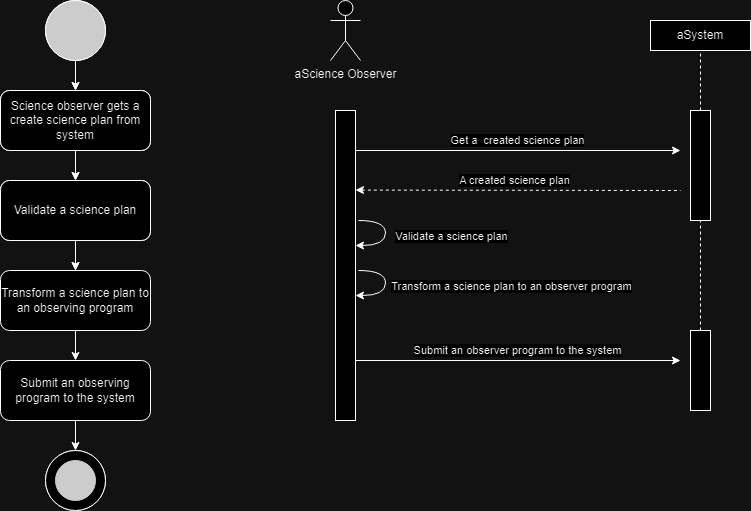

The diagram above was exported from draw.io. Its source (the exported page's mxGraphModel, read from the mxfile embedded in the PNG):
<mxGraphModel dx="1050" dy="557" grid="1" gridSize="10" guides="1" tooltips="1" connect="1" arrows="1" fold="1" page="1" pageScale="1" pageWidth="850" pageHeight="1100" math="0" shadow="0">
  <root>
    <mxCell id="0" />
    <mxCell id="1" parent="0" />
    <mxCell id="VJ6fMuPTBhg04XfCfDDC-1" value="Transform a science plan to an observing program&lt;span id=&quot;docs-internal-guid-32146588-7fff-464c-8460-13612f1e4837&quot;&gt;&lt;/span&gt;" style="rounded=1;whiteSpace=wrap;html=1;" parent="1" vertex="1">
      <mxGeometry x="150" y="370" width="150" height="60" as="geometry" />
    </mxCell>
    <mxCell id="VJ6fMuPTBhg04XfCfDDC-2" value="Submit an observing program to the system&lt;span id=&quot;docs-internal-guid-32146588-7fff-464c-8460-13612f1e4837&quot;&gt;&lt;/span&gt;" style="rounded=1;whiteSpace=wrap;html=1;" parent="1" vertex="1">
      <mxGeometry x="150" y="460" width="150" height="60" as="geometry" />
    </mxCell>
    <mxCell id="VJ6fMuPTBhg04XfCfDDC-3" value="" style="endArrow=classic;html=1;rounded=0;exitX=0.5;exitY=1;exitDx=0;exitDy=0;entryX=0.5;entryY=0;entryDx=0;entryDy=0;" parent="1" source="VJ6fMuPTBhg04XfCfDDC-1" target="VJ6fMuPTBhg04XfCfDDC-2" edge="1">
      <mxGeometry width="50" height="50" relative="1" as="geometry">
        <mxPoint x="485" y="540" as="sourcePoint" />
        <mxPoint x="535" y="490" as="targetPoint" />
      </mxGeometry>
    </mxCell>
    <mxCell id="VJ6fMuPTBhg04XfCfDDC-4" value="" style="endArrow=classic;html=1;rounded=0;exitX=0.5;exitY=1;exitDx=0;exitDy=0;" parent="1" source="VJ6fMuPTBhg04XfCfDDC-2" edge="1">
      <mxGeometry width="50" height="50" relative="1" as="geometry">
        <mxPoint x="485" y="540" as="sourcePoint" />
        <mxPoint x="225" y="550" as="targetPoint" />
      </mxGeometry>
    </mxCell>
    <mxCell id="VJ6fMuPTBhg04XfCfDDC-5" value="" style="ellipse;whiteSpace=wrap;html=1;aspect=fixed;fillColor=#333333;" parent="1" vertex="1">
      <mxGeometry x="195" y="100" width="60" height="60" as="geometry" />
    </mxCell>
    <mxCell id="VJ6fMuPTBhg04XfCfDDC-6" value="" style="ellipse;whiteSpace=wrap;html=1;aspect=fixed;movable=1;resizable=1;rotatable=1;deletable=1;editable=1;locked=0;connectable=1;" parent="1" vertex="1">
      <mxGeometry x="195" y="550" width="60" height="60" as="geometry" />
    </mxCell>
    <mxCell id="VJ6fMuPTBhg04XfCfDDC-7" value="" style="ellipse;whiteSpace=wrap;html=1;aspect=fixed;strokeColor=#333333;fillColor=#333333;movable=1;resizable=1;rotatable=1;deletable=1;editable=1;locked=0;connectable=1;" parent="1" vertex="1">
      <mxGeometry x="205" y="560" width="40" height="40" as="geometry" />
    </mxCell>
    <mxCell id="VJ6fMuPTBhg04XfCfDDC-8" value="Employees get data from new cars.&lt;span id=&quot;docs-internal-guid-32146588-7fff-464c-8460-13612f1e4837&quot;&gt;&lt;/span&gt;" style="rounded=1;whiteSpace=wrap;html=1;" parent="1" vertex="1">
      <mxGeometry x="150" y="190" width="150" height="60" as="geometry" />
    </mxCell>
    <mxCell id="VJ6fMuPTBhg04XfCfDDC-9" value="Employees insert new car data into the database.&lt;span id=&quot;docs-internal-guid-32146588-7fff-464c-8460-13612f1e4837&quot;&gt;&lt;/span&gt;" style="rounded=1;whiteSpace=wrap;html=1;" parent="1" vertex="1">
      <mxGeometry x="150" y="280" width="150" height="60" as="geometry" />
    </mxCell>
    <mxCell id="VJ6fMuPTBhg04XfCfDDC-10" value="" style="endArrow=classic;html=1;rounded=0;exitX=0.5;exitY=1;exitDx=0;exitDy=0;entryX=0.5;entryY=0;entryDx=0;entryDy=0;" parent="1" source="VJ6fMuPTBhg04XfCfDDC-5" target="VJ6fMuPTBhg04XfCfDDC-8" edge="1">
      <mxGeometry width="50" height="50" relative="1" as="geometry">
        <mxPoint x="485" y="360" as="sourcePoint" />
        <mxPoint x="535" y="310" as="targetPoint" />
      </mxGeometry>
    </mxCell>
    <mxCell id="VJ6fMuPTBhg04XfCfDDC-11" value="" style="endArrow=classic;html=1;rounded=0;exitX=0.5;exitY=1;exitDx=0;exitDy=0;entryX=0.5;entryY=0;entryDx=0;entryDy=0;" parent="1" source="VJ6fMuPTBhg04XfCfDDC-8" target="VJ6fMuPTBhg04XfCfDDC-9" edge="1">
      <mxGeometry width="50" height="50" relative="1" as="geometry">
        <mxPoint x="485" y="360" as="sourcePoint" />
        <mxPoint x="535" y="310" as="targetPoint" />
      </mxGeometry>
    </mxCell>
    <mxCell id="VJ6fMuPTBhg04XfCfDDC-12" value="" style="endArrow=classic;html=1;rounded=0;exitX=0.5;exitY=1;exitDx=0;exitDy=0;" parent="1" source="VJ6fMuPTBhg04XfCfDDC-9" edge="1">
      <mxGeometry width="50" height="50" relative="1" as="geometry">
        <mxPoint x="485" y="360" as="sourcePoint" />
        <mxPoint x="225" y="370" as="targetPoint" />
      </mxGeometry>
    </mxCell>
    <mxCell id="VJ6fMuPTBhg04XfCfDDC-13" value="" style="ellipse;whiteSpace=wrap;html=1;aspect=fixed;fillColor=#333333;" parent="1" vertex="1">
      <mxGeometry x="195" y="100" width="60" height="60" as="geometry" />
    </mxCell>
    <mxCell id="VJ6fMuPTBhg04XfCfDDC-14" value="" style="ellipse;whiteSpace=wrap;html=1;aspect=fixed;movable=1;resizable=1;rotatable=1;deletable=1;editable=1;locked=0;connectable=1;" parent="1" vertex="1">
      <mxGeometry x="195" y="550" width="60" height="60" as="geometry" />
    </mxCell>
    <mxCell id="VJ6fMuPTBhg04XfCfDDC-15" value="" style="ellipse;whiteSpace=wrap;html=1;aspect=fixed;strokeColor=#333333;fillColor=#333333;movable=1;resizable=1;rotatable=1;deletable=1;editable=1;locked=0;connectable=1;" parent="1" vertex="1">
      <mxGeometry x="205" y="560" width="40" height="40" as="geometry" />
    </mxCell>
    <mxCell id="VJ6fMuPTBhg04XfCfDDC-16" value="Science observer gets a create science plan from system" style="rounded=1;whiteSpace=wrap;html=1;" parent="1" vertex="1">
      <mxGeometry x="150" y="190" width="150" height="60" as="geometry" />
    </mxCell>
    <mxCell id="VJ6fMuPTBhg04XfCfDDC-17" value="Validate a science plan" style="rounded=1;whiteSpace=wrap;html=1;" parent="1" vertex="1">
      <mxGeometry x="150" y="280" width="150" height="60" as="geometry" />
    </mxCell>
    <mxCell id="VJ6fMuPTBhg04XfCfDDC-18" value="" style="endArrow=classic;html=1;rounded=0;exitX=0.5;exitY=1;exitDx=0;exitDy=0;entryX=0.5;entryY=0;entryDx=0;entryDy=0;" parent="1" source="VJ6fMuPTBhg04XfCfDDC-13" target="VJ6fMuPTBhg04XfCfDDC-16" edge="1">
      <mxGeometry width="50" height="50" relative="1" as="geometry">
        <mxPoint x="485" y="360" as="sourcePoint" />
        <mxPoint x="535" y="310" as="targetPoint" />
      </mxGeometry>
    </mxCell>
    <mxCell id="VJ6fMuPTBhg04XfCfDDC-19" value="" style="endArrow=classic;html=1;rounded=0;exitX=0.5;exitY=1;exitDx=0;exitDy=0;entryX=0.5;entryY=0;entryDx=0;entryDy=0;" parent="1" source="VJ6fMuPTBhg04XfCfDDC-16" target="VJ6fMuPTBhg04XfCfDDC-17" edge="1">
      <mxGeometry width="50" height="50" relative="1" as="geometry">
        <mxPoint x="485" y="360" as="sourcePoint" />
        <mxPoint x="535" y="310" as="targetPoint" />
      </mxGeometry>
    </mxCell>
    <mxCell id="VJ6fMuPTBhg04XfCfDDC-20" value="" style="endArrow=classic;html=1;rounded=0;exitX=0.5;exitY=1;exitDx=0;exitDy=0;" parent="1" source="VJ6fMuPTBhg04XfCfDDC-17" edge="1">
      <mxGeometry width="50" height="50" relative="1" as="geometry">
        <mxPoint x="485" y="360" as="sourcePoint" />
        <mxPoint x="225" y="370" as="targetPoint" />
      </mxGeometry>
    </mxCell>
    <mxCell id="VJ6fMuPTBhg04XfCfDDC-21" value="aScience Observer" style="shape=umlActor;verticalLabelPosition=bottom;verticalAlign=top;html=1;outlineConnect=0;movable=1;resizable=1;rotatable=1;deletable=1;editable=1;locked=0;connectable=1;" parent="1" vertex="1">
      <mxGeometry x="480" y="100" width="30" height="60" as="geometry" />
    </mxCell>
    <mxCell id="VJ6fMuPTBhg04XfCfDDC-22" value="" style="rounded=0;whiteSpace=wrap;html=1;movable=1;resizable=1;rotatable=1;deletable=1;editable=1;locked=0;connectable=1;" parent="1" vertex="1">
      <mxGeometry x="485" y="210" width="20" height="310" as="geometry" />
    </mxCell>
    <mxCell id="VJ6fMuPTBhg04XfCfDDC-23" value="" style="rounded=0;whiteSpace=wrap;html=1;movable=1;resizable=1;rotatable=1;deletable=1;editable=1;locked=0;connectable=1;" parent="1" vertex="1">
      <mxGeometry x="840" y="210" width="20" height="110" as="geometry" />
    </mxCell>
    <mxCell id="VJ6fMuPTBhg04XfCfDDC-24" value="" style="rounded=0;whiteSpace=wrap;html=1;movable=1;resizable=1;rotatable=1;deletable=1;editable=1;locked=0;connectable=1;" parent="1" vertex="1">
      <mxGeometry x="840" y="430" width="20" height="80" as="geometry" />
    </mxCell>
    <mxCell id="VJ6fMuPTBhg04XfCfDDC-25" value="" style="endArrow=classic;html=1;rounded=0;" parent="1" edge="1">
      <mxGeometry width="50" height="50" relative="1" as="geometry">
        <mxPoint x="505" y="250" as="sourcePoint" />
        <mxPoint x="830" y="250" as="targetPoint" />
      </mxGeometry>
    </mxCell>
    <mxCell id="VJ6fMuPTBhg04XfCfDDC-26" value="Get a&amp;nbsp; created science plan" style="edgeLabel;html=1;align=center;verticalAlign=middle;resizable=0;points=[];" parent="VJ6fMuPTBhg04XfCfDDC-25" connectable="0" vertex="1">
      <mxGeometry x="0.0231" y="-1" relative="1" as="geometry">
        <mxPoint x="-5" y="-12" as="offset" />
      </mxGeometry>
    </mxCell>
    <mxCell id="VJ6fMuPTBhg04XfCfDDC-27" value="A created science plan" style="endArrow=none;dashed=1;html=1;rounded=0;exitX=1.062;exitY=0.342;exitDx=0;exitDy=0;startArrow=classic;startFill=1;exitPerimeter=0;movable=1;resizable=1;rotatable=1;deletable=1;editable=1;locked=0;connectable=1;" parent="1" edge="1">
      <mxGeometry x="-0.0233" y="10" width="50" height="50" relative="1" as="geometry">
        <mxPoint x="504.9999999999998" y="289.5799999999999" as="sourcePoint" />
        <mxPoint x="830" y="290" as="targetPoint" />
        <mxPoint as="offset" />
      </mxGeometry>
    </mxCell>
    <mxCell id="VJ6fMuPTBhg04XfCfDDC-28" value="" style="endArrow=classic;html=1;rounded=0;entryX=0.921;entryY=0.877;entryDx=0;entryDy=0;entryPerimeter=0;edgeStyle=orthogonalEdgeStyle;elbow=vertical;curved=1;movable=1;resizable=1;rotatable=1;deletable=1;editable=1;locked=0;connectable=1;" parent="1" edge="1">
      <mxGeometry width="50" height="50" relative="1" as="geometry">
        <mxPoint x="508" y="320" as="sourcePoint" />
        <mxPoint x="505" y="345" as="targetPoint" />
        <Array as="points">
          <mxPoint x="535" y="320" />
          <mxPoint x="535" y="345" />
        </Array>
      </mxGeometry>
    </mxCell>
    <mxCell id="VJ6fMuPTBhg04XfCfDDC-29" value="Validate a science plan" style="edgeLabel;html=1;align=center;verticalAlign=middle;resizable=1;points=[];movable=1;rotatable=1;deletable=1;editable=1;locked=0;connectable=1;" parent="VJ6fMuPTBhg04XfCfDDC-28" connectable="0" vertex="1">
      <mxGeometry x="-0.2845" y="-1" relative="1" as="geometry">
        <mxPoint x="66" y="13" as="offset" />
      </mxGeometry>
    </mxCell>
    <mxCell id="VJ6fMuPTBhg04XfCfDDC-30" value="" style="endArrow=classic;html=1;rounded=0;entryX=0.921;entryY=0.877;entryDx=0;entryDy=0;entryPerimeter=0;edgeStyle=orthogonalEdgeStyle;elbow=vertical;curved=1;movable=1;resizable=1;rotatable=1;deletable=1;editable=1;locked=0;connectable=1;" parent="1" edge="1">
      <mxGeometry width="50" height="50" relative="1" as="geometry">
        <mxPoint x="508" y="370" as="sourcePoint" />
        <mxPoint x="505" y="395" as="targetPoint" />
        <Array as="points">
          <mxPoint x="535" y="370" />
          <mxPoint x="535" y="395" />
        </Array>
      </mxGeometry>
    </mxCell>
    <mxCell id="VJ6fMuPTBhg04XfCfDDC-31" value="Transform a science plan to an observer program" style="edgeLabel;html=1;align=center;verticalAlign=middle;resizable=1;points=[];movable=1;rotatable=1;deletable=1;editable=1;locked=0;connectable=1;" parent="VJ6fMuPTBhg04XfCfDDC-30" connectable="0" vertex="1">
      <mxGeometry x="-0.2845" y="-1" relative="1" as="geometry">
        <mxPoint x="126" y="13" as="offset" />
      </mxGeometry>
    </mxCell>
    <mxCell id="VJ6fMuPTBhg04XfCfDDC-32" value="" style="endArrow=classic;html=1;rounded=0;" parent="1" edge="1">
      <mxGeometry width="50" height="50" relative="1" as="geometry">
        <mxPoint x="505" y="460" as="sourcePoint" />
        <mxPoint x="830" y="460" as="targetPoint" />
      </mxGeometry>
    </mxCell>
    <mxCell id="VJ6fMuPTBhg04XfCfDDC-33" value="Submit an observer program to the system" style="edgeLabel;html=1;align=center;verticalAlign=middle;resizable=0;points=[];" parent="VJ6fMuPTBhg04XfCfDDC-32" connectable="0" vertex="1">
      <mxGeometry x="0.0231" y="-1" relative="1" as="geometry">
        <mxPoint x="-5" y="-12" as="offset" />
      </mxGeometry>
    </mxCell>
    <mxCell id="h4rtZQbzj9boWNqXOjGp-1" value="aSystem" style="rounded=0;whiteSpace=wrap;html=1;" parent="1" vertex="1">
      <mxGeometry x="800" y="120" width="100" height="30" as="geometry" />
    </mxCell>
    <mxCell id="h4rtZQbzj9boWNqXOjGp-2" value="" style="endArrow=none;dashed=1;html=1;rounded=0;entryX=0.5;entryY=1;entryDx=0;entryDy=0;" parent="1" target="h4rtZQbzj9boWNqXOjGp-1" edge="1">
      <mxGeometry width="50" height="50" relative="1" as="geometry">
        <mxPoint x="850" y="210" as="sourcePoint" />
        <mxPoint x="850" y="230" as="targetPoint" />
      </mxGeometry>
    </mxCell>
    <mxCell id="h4rtZQbzj9boWNqXOjGp-3" value="" style="endArrow=none;dashed=1;html=1;rounded=0;entryX=0.5;entryY=1;entryDx=0;entryDy=0;exitX=0.5;exitY=0;exitDx=0;exitDy=0;" parent="1" source="VJ6fMuPTBhg04XfCfDDC-24" edge="1">
      <mxGeometry width="50" height="50" relative="1" as="geometry">
        <mxPoint x="850" y="380" as="sourcePoint" />
        <mxPoint x="850" y="320" as="targetPoint" />
      </mxGeometry>
    </mxCell>
  </root>
</mxGraphModel>